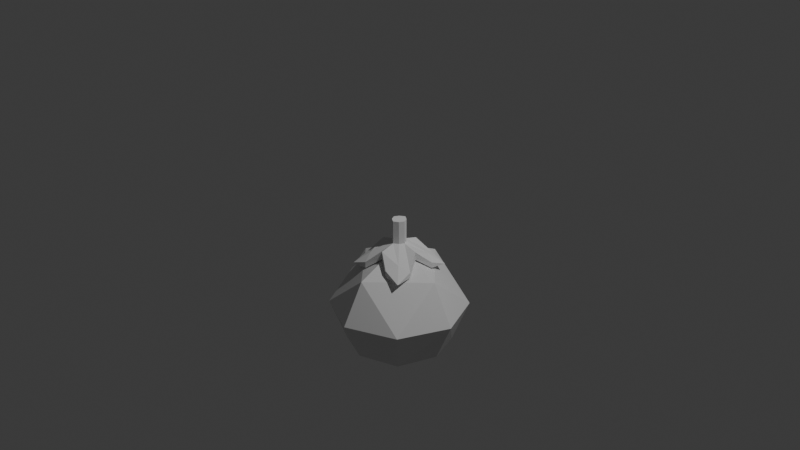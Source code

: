 # Source: bell_flower.blend  (saved by Blender 5.2.44; exported with 4.5.12 LTS)
import bpy
from mathutils import Matrix  # noqa: F401  (used for matrix-valued properties, if any)

bpy.ops.wm.read_factory_settings(use_empty=True)
scene = bpy.context.scene
scene.name = 'Scene'

# ---- collections
col_collection = bpy.data.collections.new('Collection'); scene.collection.children.link(col_collection)

# ---- materials (node trees are filled in below, after node groups)
mat_material = bpy.data.materials.new('Material')
mat_material.alpha_threshold = 0.0
mat_material.use_backface_culling_lightprobe_volume = False
mat_material.roughness = 0.5
mat_material.line_color = (0.0, 0.0, 0.0, 1.0)

# ---- material node trees
mat_material.use_nodes = True; mat_material.node_tree.nodes.clear()
_N = mat_material.node_tree.nodes; _L = mat_material.node_tree.links
n0 = _N.new('ShaderNodeOutputMaterial'); n0.name = 'Material Output'; n0.location = (200, 100)
n1 = _N.new('ShaderNodeBsdfPrincipled'); n1.name = 'Principled BSDF'; n1.location = (-200, 100)
n1.inputs[10].default_value = 0.005
_L.new(n1.outputs[0], n0.inputs[0])
n0.is_active_output = True

# ---- world
world_world = bpy.data.worlds.new('World'); scene.world = world_world
world_world.use_nodes = True; world_world.node_tree.nodes.clear()
_N = world_world.node_tree.nodes; _L = world_world.node_tree.links
n0 = _N.new('ShaderNodeOutputWorld'); n0.name = 'World Output'; n0.location = (200, 100)
n1 = _N.new('ShaderNodeBackground'); n1.name = 'Background'; n1.location = (-200, 100)
n1.inputs[0].default_value = (0.05088, 0.05088, 0.05088, 1.0)
_L.new(n1.outputs[0], n0.inputs[0])
n0.is_active_output = True
world_world.color = (0.05088, 0.05088, 0.05088)
world_world.sun_shadow_jitter_overblur = 0.0

# ---- cameras
cam_camera = bpy.data.cameras.new('Camera')
cam_camera.clip_end = 100.0
cam_camera.ortho_scale = 7.314

# ---- lights
light_light = bpy.data.lights.new('Light', 'POINT')
light_light.energy = 1000.0
light_light.shadow_soft_size = 0.1

# ---- meshes
me_cube = bpy.data.meshes.new('Cube')
me_cube.from_pydata([(0.5229, 0.5229, -0.9748), (0.4475, 0.4475, -1.096), (0.5229, -0.5229, -0.9748), (0.4475, -0.4475, -1.096), (-0.5229, 0.5229, -0.9748), (-0.4475, 0.4475, -1.096), (-0.5229, -0.5229, -0.9748), (-0.4475, -0.4475, -1.096), (-0.3959, 0.3959, -1.414), (-0.3959, -0.3959, -1.414), (0.3959, 0.3959, -1.414), (0.3959, -0.3959, -1.414), (-0.377, 0.388, -1.388), (-0.377, -0.3659, -1.388), (0.377, 0.388, -1.388), (0.377, -0.3659, -1.388), (-0.5605, -1.862e-09, -1.393), (0.5194, -1.862e-09, -0.5348), (-0.5194, -1.862e-09, -0.5348), (0.5605, -1.862e-09, -1.393), (-0.4429, 0.01105, -1.388), (0.4429, 0.01105, -1.388), (-0.4712, -1.862e-09, -0.688), (0.4712, -1.862e-09, -0.688), (2.111e-10, 0.5643, -1.393), (2.111e-10, -0.5228, -0.5348), (2.111e-10, -0.5643, -1.393), (2.111e-10, 0.5228, -0.5348), (2.111e-10, 0.4569, -1.388), (2.111e-10, -0.5231, -1.388), (2.111e-10, 0.4743, -0.688), (2.111e-10, -0.4743, -0.688), (2.111e-10, -1.863e-09, -0.688), (2.111e-10, -1.863e-09, -0.2879), (-0.1656, -1.891e-09, -1.657), (-0.117, -0.117, -1.664), (2.278e-09, 0.1667, -1.657), (-0.117, 0.117, -1.664), (2.278e-09, -0.1667, -1.657), (0.117, -0.117, -1.664), (0.1656, -1.891e-09, -1.657), (0.117, 0.117, -1.664), (-0.1383, -1.894e-09, -1.657), (-0.1025, -0.1025, -1.657), (2.274e-09, 0.1392, -1.657), (-0.1025, 0.1025, -1.657), (2.274e-09, -0.1392, -1.657), (0.1025, -0.1025, -1.657), (0.1383, -1.894e-09, -1.657), (0.1025, 0.1025, -1.657), (0.7586, -1.862e-09, -0.9638), (2.111e-10, -0.7636, -0.9638), (-0.7586, -1.862e-09, -0.9638), (2.111e-10, 0.7636, -0.9638), (0.3631, -1.876e-09, -1.525), (1.244e-09, 0.3655, -1.525), (-0.198, -0.2813, -1.536), (0.198, 0.2813, -1.536), (-0.2459, -0.2459, -1.549), (-0.2663, -0.173, -1.551), (1.244e-09, -0.3655, -1.525), (0.2808, 0.198, -1.536), (-0.2702, 0.1798, -1.547), (0.2565, -0.2565, -1.539), (0.198, -0.2813, -1.536), (-0.2565, 0.2565, -1.539), (-0.198, 0.2813, -1.536), (0.2565, 0.2565, -1.539), (-0.3311, -1.879e-09, -1.547), (0.2808, -0.198, -1.536), (-0.05127, 0.2797, -1.523), (0.2398, 0.2453, -1.523), (0.2398, -0.2342, -1.523), (1.242e-09, 0.298, -1.523), (-0.2727, -0.04575, -1.523), (1.242e-09, -0.3312, -1.523), (-0.2727, 0.0568, -1.523), (0.2906, 0.005523, -1.523), (-0.2906, 0.005523, -1.523), (0.2727, 0.0568, -1.523), (-0.2398, -0.2342, -1.523), (-0.2398, 0.2453, -1.523), (0.05127, -0.3128, -1.523), (0.05127, 0.2797, -1.523), (-0.05461, -0.2992, -1.532), (0.2727, -0.04575, -1.523)], [], [(18, 25, 33), (51, 6, 9), (52, 4, 8), (23, 31, 32), (50, 2, 11), (53, 0, 10), (29, 82, 75), (8, 62, 68, 16), (28, 70, 73), (20, 74, 78), (7, 20, 22), (5, 28, 30), (3, 29, 31), (1, 21, 23), (3, 21, 15), (5, 20, 12), (29, 84, 80, 13), (10, 61, 67), (0, 17, 50), (30, 23, 32), (6, 18, 52), (27, 18, 33), (27, 17, 0), (30, 22, 5), (7, 29, 13), (1, 28, 14), (28, 83, 71, 14), (21, 85, 72, 15), (4, 27, 53), (22, 31, 7), (2, 25, 51), (17, 25, 2), (18, 6, 25), (27, 4, 18), (27, 33, 17), (17, 33, 25), (43, 34, 42), (45, 36, 44), (47, 38, 46), (49, 40, 48), (47, 40, 39), (45, 34, 37), (43, 38, 35), (49, 36, 41), (10, 57, 55, 24), (9, 59, 58), (21, 79, 77), (11, 64, 63), (8, 66, 65), (11, 69, 54, 19), (9, 56, 60, 26), (20, 76, 81, 12), (9, 26, 51), (51, 25, 6), (8, 16, 52), (52, 18, 4), (23, 3, 31), (11, 19, 50), (50, 17, 2), (10, 24, 53), (53, 27, 0), (29, 15, 72, 82), (8, 65, 62), (28, 12, 81, 70), (20, 13, 80, 74), (7, 13, 20), (5, 12, 28), (3, 15, 29), (1, 14, 21), (3, 23, 21), (5, 22, 20), (29, 75, 84), (10, 19, 54, 61), (19, 10, 50), (10, 0, 50), (30, 1, 23), (16, 9, 52), (9, 6, 52), (30, 32, 22), (7, 31, 29), (1, 30, 28), (28, 73, 83), (21, 77, 85), (24, 8, 53), (8, 4, 53), (22, 32, 31), (26, 11, 51), (11, 2, 51), (43, 35, 34), (45, 37, 36), (47, 39, 38), (49, 41, 40), (47, 48, 40), (45, 42, 34), (43, 46, 38), (49, 44, 36), (10, 67, 57), (9, 16, 68, 59), (21, 14, 71, 79), (11, 26, 60, 64), (8, 24, 55, 66), (11, 63, 69), (9, 58, 56), (20, 78, 76), (69, 63, 39, 40), (63, 64, 38, 39), (56, 58, 35, 38), (55, 57, 36), (65, 66, 36, 37), (54, 69, 40), (60, 56, 38), (57, 67, 41, 36), (59, 68, 34), (68, 62, 34), (62, 65, 37, 34), (64, 60, 38), (67, 61, 40, 41), (61, 54, 40), (58, 59, 34, 35), (66, 55, 36), (78, 74, 43, 42), (74, 80, 43), (77, 79, 49, 48), (79, 71, 49), (84, 75, 46, 43), (76, 78, 42, 45), (85, 77, 48, 47), (71, 83, 49), (81, 76, 45), (82, 72, 47), (75, 82, 47, 46), (70, 81, 45), (80, 84, 43), (83, 73, 44, 49), (73, 70, 45, 44), (72, 85, 47)])
_uv = me_cube.uv_layers.new(name='UVMap')
_uv.uv.foreach_set('vector', [0.875, 0.625, 0.75, 0.75, 0.75, 0.625, 0.5, 0.875, 0.625, 1.0, 0.375, 1.0, 0.5, 0.125, 0.625, 0.25, 0.375, 0.25, 0.3236, 0.625, 0.25, 0.6986, 0.25, 0.625, 0.5, 0.625, 0.625, 0.75, 0.375, 0.75, 0.5, 0.375, 0.625, 0.5, 0.375, 0.5, 0.25, 0.7159, 0.2955, 0.7159, 0.25, 0.7159, 0.375, 0.25, 0.375, 0.1817, 0.375, 0.125, 0.375, 0.125, 0.25, 0.5341, 0.2045, 0.5341, 0.25, 0.5341, 0.1591, 0.625, 0.1591, 0.6705, 0.1591, 0.625, 0.1764, 0.6986, 0.1591, 0.625, 0.1764, 0.625, 0.1764, 0.5514, 0.25, 0.5341, 0.25, 0.5514, 0.3236, 0.6986, 0.25, 0.7159, 0.25, 0.6986, 0.3236, 0.5514, 0.3409, 0.625, 0.3236, 0.625, 0.3236, 0.6986, 0.3409, 0.625, 0.3409, 0.7159, 0.1764, 0.5514, 0.1591, 0.625, 0.1591, 0.5341, 0.25, 0.7159, 0.2016, 0.7159, 0.1591, 0.7159, 0.1591, 0.7159, 0.375, 0.5, 0.375, 0.5625, 0.375, 0.5, 0.625, 0.5, 0.625, 0.625, 0.5, 0.625, 0.25, 0.5514, 0.3236, 0.625, 0.25, 0.625, 0.625, 0.0, 0.625, 0.125, 0.5, 0.125, 0.75, 0.5, 0.875, 0.625, 0.75, 0.625, 0.75, 0.5, 0.625, 0.625, 0.625, 0.5, 0.25, 0.5514, 0.1764, 0.625, 0.1764, 0.5514, 0.1764, 0.6986, 0.25, 0.7159, 0.1591, 0.7159, 0.3236, 0.5514, 0.25, 0.5341, 0.3409, 0.5341, 0.25, 0.5341, 0.2955, 0.5341, 0.3409, 0.5341, 0.3409, 0.5341, 0.3409, 0.625, 0.3409, 0.6705, 0.3409, 0.7159, 0.3409, 0.7159, 0.625, 0.25, 0.625, 0.375, 0.5, 0.375, 0.1764, 0.625, 0.25, 0.6986, 0.1764, 0.6986, 0.625, 0.75, 0.625, 0.875, 0.5, 0.875, 0.625, 0.625, 0.75, 0.75, 0.625, 0.75, 0.875, 0.625, 0.875, 0.75, 0.75, 0.75, 0.75, 0.5, 0.875, 0.5, 0.875, 0.625, 0.75, 0.5, 0.75, 0.625, 0.625, 0.625, 0.625, 0.625, 0.75, 0.625, 0.75, 0.75, 0.1591, 0.7159, 0.125, 0.625, 0.1591, 0.625, 0.1591, 0.5341, 0.25, 0.5, 0.25, 0.5341, 0.3409, 0.7159, 0.25, 0.75, 0.25, 0.7159, 0.3409, 0.5341, 0.375, 0.625, 0.3409, 0.625, 0.3409, 0.7159, 0.375, 0.625, 0.375, 0.75, 0.1591, 0.5341, 0.125, 0.625, 0.125, 0.5, 0.1591, 0.7159, 0.25, 0.75, 0.125, 0.75, 0.3409, 0.5341, 0.25, 0.5, 0.375, 0.5, 0.375, 0.5, 0.375, 0.4375, 0.375, 0.375, 0.375, 0.375, 0.375, 0.0, 0.375, 0.07038, 0.375, 0.0, 0.3409, 0.625, 0.3409, 0.5795, 0.3409, 0.625, 0.375, 0.75, 0.375, 0.8125, 0.375, 0.75, 0.375, 0.25, 0.375, 0.3125, 0.375, 0.25, 0.375, 0.75, 0.375, 0.6875, 0.375, 0.625, 0.375, 0.625, 0.375, 1.0, 0.375, 0.9375, 0.375, 0.875, 0.375, 0.875, 0.1591, 0.625, 0.1591, 0.5795, 0.1591, 0.5341, 0.1591, 0.5341, 0.375, 1.0, 0.375, 0.875, 0.5, 0.875, 0.5, 0.875, 0.625, 0.875, 0.625, 1.0, 0.375, 0.25, 0.375, 0.125, 0.5, 0.125, 0.5, 0.125, 0.625, 0.125, 0.625, 0.25, 0.3236, 0.625, 0.3236, 0.6986, 0.25, 0.6986, 0.375, 0.75, 0.375, 0.625, 0.5, 0.625, 0.5, 0.625, 0.625, 0.625, 0.625, 0.75, 0.375, 0.5, 0.375, 0.375, 0.5, 0.375, 0.5, 0.375, 0.625, 0.375, 0.625, 0.5, 0.25, 0.7159, 0.3409, 0.7159, 0.3409, 0.7159, 0.2955, 0.7159, 0.375, 0.25, 0.375, 0.25, 0.375, 0.1817, 0.25, 0.5341, 0.1591, 0.5341, 0.1591, 0.5341, 0.2045, 0.5341, 0.1591, 0.625, 0.1591, 0.7159, 0.1591, 0.7159, 0.1591, 0.6705, 0.1764, 0.6986, 0.1591, 0.7159, 0.1591, 0.625, 0.1764, 0.5514, 0.1591, 0.5341, 0.25, 0.5341, 0.3236, 0.6986, 0.3409, 0.7159, 0.25, 0.7159, 0.3236, 0.5514, 0.3409, 0.5341, 0.3409, 0.625, 0.3236, 0.6986, 0.3236, 0.625, 0.3409, 0.625, 0.1764, 0.5514, 0.1764, 0.625, 0.1591, 0.625, 0.25, 0.7159, 0.25, 0.7159, 0.2016, 0.7159, 0.375, 0.5, 0.375, 0.625, 0.375, 0.625, 0.375, 0.5625, 0.375, 0.625, 0.375, 0.5, 0.5, 0.625, 0.375, 0.5, 0.625, 0.5, 0.5, 0.625, 0.25, 0.5514, 0.3236, 0.5514, 0.3236, 0.625, 0.375, 0.125, 0.375, 0.0, 0.5, 0.125, 0.375, 0.0, 0.625, 0.0, 0.5, 0.125, 0.25, 0.5514, 0.25, 0.625, 0.1764, 0.625, 0.1764, 0.6986, 0.25, 0.6986, 0.25, 0.7159, 0.3236, 0.5514, 0.25, 0.5514, 0.25, 0.5341, 0.25, 0.5341, 0.25, 0.5341, 0.2955, 0.5341, 0.3409, 0.625, 0.3409, 0.625, 0.3409, 0.6705, 0.375, 0.375, 0.375, 0.25, 0.5, 0.375, 0.375, 0.25, 0.625, 0.25, 0.5, 0.375, 0.1764, 0.625, 0.25, 0.625, 0.25, 0.6986, 0.375, 0.875, 0.375, 0.75, 0.5, 0.875, 0.375, 0.75, 0.625, 0.75, 0.5, 0.875, 0.1591, 0.7159, 0.125, 0.75, 0.125, 0.625, 0.1591, 0.5341, 0.125, 0.5, 0.25, 0.5, 0.3409, 0.7159, 0.375, 0.75, 0.25, 0.75, 0.3409, 0.5341, 0.375, 0.5, 0.375, 0.625, 0.3409, 0.7159, 0.3409, 0.625, 0.375, 0.625, 0.1591, 0.5341, 0.1591, 0.625, 0.125, 0.625, 0.1591, 0.7159, 0.25, 0.7159, 0.25, 0.75, 0.3409, 0.5341, 0.25, 0.5341, 0.25, 0.5, 0.375, 0.5, 0.375, 0.5, 0.375, 0.4375, 0.375, 0.0, 0.375, 0.125, 0.375, 0.125, 0.375, 0.07038, 0.3409, 0.625, 0.3409, 0.5341, 0.3409, 0.5341, 0.3409, 0.5795, 0.375, 0.75, 0.375, 0.875, 0.375, 0.875, 0.375, 0.8125, 0.375, 0.25, 0.375, 0.375, 0.375, 0.375, 0.375, 0.3125, 0.375, 0.75, 0.375, 0.75, 0.375, 0.6875, 0.375, 1.0, 0.375, 1.0, 0.375, 0.9375, 0.1591, 0.625, 0.1591, 0.625, 0.1591, 0.5795, 0.375, 0.6875, 0.375, 0.75, 0.375, 0.75, 0.375, 0.625, 0.375, 0.75, 0.375, 0.8125, 0.375, 0.875, 0.375, 0.75, 0.375, 0.9375, 0.375, 1.0, 0.375, 1.0, 0.375, 0.875, 0.375, 0.375, 0.375, 0.4375, 0.375, 0.375, 0.375, 0.25, 0.375, 0.3125, 0.375, 0.375, 0.375, 0.25, 0.375, 0.625, 0.375, 0.6875, 0.375, 0.625, 0.375, 0.875, 0.375, 0.9375, 0.375, 0.875, 0.375, 0.4375, 0.375, 0.5, 0.375, 0.5, 0.375, 0.375, 0.375, 0.07038, 0.375, 0.125, 0.375, 0.125, 0.375, 0.125, 0.375, 0.1817, 0.375, 0.125, 0.375, 0.1817, 0.375, 0.25, 0.375, 0.25, 0.375, 0.125, 0.375, 0.8125, 0.375, 0.875, 0.375, 0.875, 0.375, 0.5, 0.375, 0.5625, 0.375, 0.625, 0.375, 0.5, 0.375, 0.5625, 0.375, 0.625, 0.375, 0.625, 0.375, 0.0, 0.375, 0.07038, 0.375, 0.125, 0.375, 0.0, 0.375, 0.3125, 0.375, 0.375, 0.375, 0.375, 0.1591, 0.625, 0.1591, 0.6705, 0.1591, 0.7159, 0.1591, 0.625, 0.1591, 0.6705, 0.1591, 0.7159, 0.1591, 0.7159, 0.3409, 0.625, 0.3409, 0.5795, 0.3409, 0.5341, 0.3409, 0.625, 0.3409, 0.5795, 0.3409, 0.5341, 0.3409, 0.5341, 0.2016, 0.7159, 0.25, 0.7159, 0.25, 0.7159, 0.1591, 0.7159, 0.1591, 0.5795, 0.1591, 0.625, 0.1591, 0.625, 0.1591, 0.5341, 0.3409, 0.6705, 0.3409, 0.625, 0.3409, 0.625, 0.3409, 0.7159, 0.3409, 0.5341, 0.2955, 0.5341, 0.3409, 0.5341, 0.1591, 0.5341, 0.1591, 0.5795, 0.1591, 0.5341, 0.2955, 0.7159, 0.3409, 0.7159, 0.3409, 0.7159, 0.25, 0.7159, 0.2955, 0.7159, 0.3409, 0.7159, 0.25, 0.7159, 0.2045, 0.5341, 0.1591, 0.5341, 0.1591, 0.5341, 0.1591, 0.7159, 0.2016, 0.7159, 0.1591, 0.7159, 0.2955, 0.5341, 0.25, 0.5341, 0.25, 0.5341, 0.3409, 0.5341, 0.25, 0.5341, 0.2045, 0.5341, 0.1591, 0.5341, 0.25, 0.5341, 0.3409, 0.7159, 0.3409, 0.6705, 0.3409, 0.7159])
me_cube.materials.append(mat_material)
me_cube.use_mirror_vertex_groups = False
me_cube.update()
me_cube_001 = bpy.data.meshes.new('Cube.001')
me_cube_001.from_pydata([(-2.021e-09, -0.9764, -1.558), (-1.472e-09, -0.3504, -1.031), (-0.9764, -7.628e-09, -1.558), (-0.3263, -9.308e-09, -1.031), (0.9764, -7.628e-09, -1.558), (0.3263, -9.308e-09, -1.031), (-2.021e-09, 0.9764, -1.558), (-1.472e-09, 0.3504, -1.031), (-2.021e-09, -0.9764, -1.204), (-0.9764, -7.628e-09, -1.204), (-2.021e-09, 0.9764, -1.204), (0.9764, -7.628e-09, -1.204), (-0.2148, 0.2148, -1.031), (0.2148, -0.2148, -1.031), (1.365, -1.365, -2.084), (-1.364, 1.365, -2.084), (-0.2148, -0.2148, -1.031), (0.2148, 0.2148, -1.031), (1.365, 1.365, -2.084), (-1.364, -1.365, -2.084), (-0.2148, -0.2148, -0.007977), (-1.044e-09, -1.42e-08, -1.436), (-0.3263, -9.308e-09, -0.007977), (-0.2148, 0.2148, -0.007977), (-1.472e-09, 0.3504, -0.007977), (0.2148, 0.2148, -0.007977), (0.3263, -9.308e-09, -0.007977), (0.2148, -0.2148, -0.007977), (-1.472e-09, -0.3504, -0.007977), (-0.6113, -1.368, -1.779), (1.321, 0.6324, -1.784), (0.8477, -0.8457, -1.581), (0.8453, 0.8453, -1.583), (1.329, -0.6303, -1.785), (-0.6139, 1.318, -1.79), (-0.8323, 0.8294, -1.584), (-0.8459, -0.8433, -1.557), (-1.274, -0.5536, -1.734), (0.6324, 1.322, -1.784), (0.574, -1.308, -1.759), (-1.231, 0.5653, -1.75), (1.321, 0.6324, -2.034), (1.329, -0.6303, -2.037), (-0.6113, -1.368, -2.055), (0.6323, -0.6303, -1.95), (-1.371, -0.6087, -2.055), (-0.6113, -0.6087, -1.959), (-0.7129, 0.7128, -1.921), (0.6323, -1.327, -2.037), (-0.6139, 1.318, -2.047), (0.6324, 0.6324, -1.948), (0.6324, 1.322, -2.034), (-1.321, 0.6111, -2.047)], [], [(19, 36, 37), (15, 35, 34), (18, 32, 30), (14, 31, 39), (21, 50, 41, 4, 42, 44), (12, 3, 22, 23), (14, 39, 48), (18, 30, 41), (15, 34, 49), (19, 37, 45), (2, 9, 40, 52), (4, 11, 33, 42), (5, 17, 25, 26), (19, 46, 43), (11, 5, 13, 31, 33), (9, 3, 12, 35, 40), (2, 52, 47, 21, 46, 45), (20, 28, 27, 26, 25, 24, 23, 22), (0, 8, 29, 43), (6, 10, 38, 51), (13, 5, 26, 27), (15, 49, 47), (10, 7, 17, 32, 38), (8, 1, 16, 36, 29), (7, 12, 23, 24), (17, 7, 24, 25), (3, 16, 20, 22), (16, 1, 28, 20), (1, 13, 27, 28), (37, 36, 16, 3, 9), (33, 31, 14), (34, 35, 12, 7, 10), (40, 35, 15), (30, 32, 17, 5, 11), (39, 31, 13, 1, 8), (38, 32, 18), (29, 36, 19), (45, 37, 9, 2), (52, 40, 15), (45, 46, 19), (47, 52, 15), (47, 49, 6, 51, 50, 21), (50, 51, 18), (49, 34, 10, 6), (43, 46, 21, 44, 48, 0), (48, 44, 14), (44, 42, 14), (41, 50, 18), (51, 38, 18), (41, 30, 11, 4), (42, 33, 14), (48, 39, 8, 0), (43, 29, 19)])
_uv = me_cube_001.uv_layers.new(name='UVMap')
_uv.uv.foreach_set('vector', [0.4375, 0.125, 0.5312, 0.125, 0.4766, 0.2031, 0.4375, 0.375, 0.5312, 0.375, 0.4688, 0.4375, 0.4375, 0.625, 0.5312, 0.625, 0.4688, 0.6875, 0.4375, 0.875, 0.5312, 0.875, 0.4705, 0.941, 0.25, 0.625, 0.3438, 0.625, 0.4062, 0.6875, 0.375, 0.75, 0.3125, 0.75, 0.25, 0.6875, 0.625, 0.375, 0.625, 0.25, 0.625, 0.25, 0.625, 0.375, 0.4375, 0.875, 0.4705, 0.941, 0.4062, 0.9375, 0.4375, 0.625, 0.4688, 0.6875, 0.4062, 0.6875, 0.4375, 0.375, 0.4688, 0.4375, 0.4062, 0.4375, 0.4375, 0.125, 0.4766, 0.2031, 0.4062, 0.1875, 0.375, 0.25, 0.5, 0.25, 0.4766, 0.2969, 0.4062, 0.3125, 0.375, 0.75, 0.5, 0.75, 0.4688, 0.8125, 0.4062, 0.8125, 0.625, 0.75, 0.625, 0.625, 0.625, 0.625, 0.625, 0.75, 0.125, 0.625, 0.1875, 0.625, 0.125, 0.6875, 0.5, 0.75, 0.625, 0.75, 0.625, 0.875, 0.5312, 0.875, 0.4688, 0.8125, 0.5, 0.25, 0.625, 0.25, 0.625, 0.375, 0.5312, 0.375, 0.4766, 0.2969, 0.125, 0.5, 0.1875, 0.5, 0.25, 0.5625, 0.25, 0.625, 0.1875, 0.625, 0.125, 0.5625, 0.875, 0.625, 0.875, 0.75, 0.75, 0.75, 0.625, 0.75, 0.625, 0.625, 0.625, 0.5, 0.75, 0.5, 0.875, 0.5, 0.375, 0.0, 0.5, 0.0, 0.4688, 0.0625, 0.4062, 0.0625, 0.375, 0.5, 0.5, 0.5, 0.4688, 0.5625, 0.4062, 0.5625, 0.625, 0.875, 0.625, 0.75, 0.625, 0.75, 0.625, 0.875, 0.25, 0.5, 0.3125, 0.5, 0.25, 0.5625, 0.5, 0.5, 0.625, 0.5, 0.625, 0.625, 0.5312, 0.625, 0.4688, 0.5625, 0.5, 0.0, 0.625, 0.0, 0.625, 0.125, 0.5312, 0.125, 0.4688, 0.0625, 0.625, 0.5, 0.625, 0.375, 0.625, 0.375, 0.625, 0.5, 0.625, 0.625, 0.625, 0.5, 0.625, 0.5, 0.625, 0.625, 0.625, 0.25, 0.625, 0.125, 0.625, 0.125, 0.625, 0.25, 0.625, 0.125, 0.625, 0.0, 0.625, 0.0, 0.625, 0.125, 0.625, 1.0, 0.625, 0.875, 0.625, 0.875, 0.625, 1.0, 0.4766, 0.2031, 0.5312, 0.125, 0.625, 0.125, 0.625, 0.25, 0.5, 0.25, 0.4688, 0.8125, 0.5312, 0.875, 0.4375, 0.875, 0.4688, 0.4375, 0.5312, 0.375, 0.625, 0.375, 0.625, 0.5, 0.5, 0.5, 0.4766, 0.2969, 0.5312, 0.375, 0.4375, 0.375, 0.4688, 0.6875, 0.5312, 0.625, 0.625, 0.625, 0.625, 0.75, 0.5, 0.75, 0.4705, 0.941, 0.5312, 0.875, 0.625, 0.875, 0.625, 1.0, 0.5, 1.0, 0.4688, 0.5625, 0.5312, 0.625, 0.4375, 0.625, 0.4688, 0.0625, 0.5312, 0.125, 0.4375, 0.125, 0.4062, 0.1875, 0.4766, 0.2031, 0.5, 0.25, 0.375, 0.25, 0.4062, 0.3125, 0.4766, 0.2969, 0.4375, 0.375, 0.125, 0.5625, 0.1875, 0.625, 0.125, 0.625, 0.25, 0.5625, 0.1875, 0.5, 0.25, 0.5, 0.25, 0.5625, 0.3125, 0.5, 0.375, 0.5, 0.4062, 0.5625, 0.3438, 0.625, 0.25, 0.625, 0.3438, 0.625, 0.4062, 0.5625, 0.4375, 0.625, 0.4062, 0.4375, 0.4688, 0.4375, 0.5, 0.5, 0.375, 0.5, 0.125, 0.6875, 0.1875, 0.625, 0.25, 0.625, 0.25, 0.6875, 0.1875, 0.75, 0.125, 0.75, 0.1875, 0.75, 0.25, 0.6875, 0.25, 0.75, 0.25, 0.6875, 0.3125, 0.75, 0.25, 0.75, 0.4062, 0.6875, 0.3438, 0.625, 0.4375, 0.625, 0.4062, 0.5625, 0.4688, 0.5625, 0.4375, 0.625, 0.4062, 0.6875, 0.4688, 0.6875, 0.5, 0.75, 0.375, 0.75, 0.4062, 0.8125, 0.4688, 0.8125, 0.4375, 0.875, 0.4062, 0.9375, 0.4705, 0.941, 0.5, 1.0, 0.375, 1.0, 0.4062, 0.0625, 0.4688, 0.0625, 0.4375, 0.125])
me_cube_001.update()
me_icosphere = bpy.data.meshes.new('Icosphere')
me_icosphere.from_pydata([(-1.144e-09, -4.318e-09, -3.106), (0.7236, -0.5257, -2.553), (-0.2764, -0.8506, -2.553), (-0.8944, -4.318e-09, -2.553), (-0.2764, 0.8506, -2.553), (0.7236, 0.5257, -2.553), (0.2764, -0.8506, -1.658), (-0.7236, -0.5257, -1.658), (-0.7236, 0.5257, -1.658), (0.2764, 0.8506, -1.658), (0.8944, -4.318e-09, -1.658), (-1.144e-09, -4.318e-09, -1.106), (-0.1625, -0.5, -2.956), (0.4253, -0.309, -2.956), (0.2629, -0.809, -2.631), (0.8506, -4.318e-09, -2.631), (0.4253, 0.309, -2.956), (-0.5257, -4.318e-09, -2.956), (-0.6882, -0.5, -2.631), (-0.1625, 0.5, -2.956), (-0.6882, 0.5, -2.631), (0.2629, 0.809, -2.631), (0.9511, -0.309, -2.106), (0.9511, 0.309, -2.106), (-1.144e-09, -1.0, -2.106), (0.5878, -0.809, -2.106), (-0.9511, -0.309, -2.106), (-0.5878, -0.809, -2.106), (-0.5878, 0.809, -2.106), (-0.9511, 0.309, -2.106), (0.5878, 0.809, -2.106), (-1.144e-09, 1.0, -2.106), (0.6882, -0.5, -1.58), (-0.2629, -0.809, -1.58), (-0.8506, -4.318e-09, -1.58), (-0.2629, 0.809, -1.58), (0.6882, 0.5, -1.58), (0.1625, -0.5, -1.255), (0.5257, -4.318e-09, -1.255), (-0.4253, -0.309, -1.255), (-0.4253, 0.309, -1.255), (0.1625, 0.5, -1.255)], [], [(0, 13, 12), (1, 13, 15), (0, 12, 17), (0, 17, 19), (0, 19, 16), (1, 15, 22), (2, 14, 24), (3, 18, 26), (4, 20, 28), (5, 21, 30), (1, 22, 25), (2, 24, 27), (3, 26, 29), (4, 28, 31), (5, 30, 23), (6, 32, 37), (7, 33, 39), (8, 34, 40), (9, 35, 41), (10, 36, 38), (38, 41, 11), (38, 36, 41), (36, 9, 41), (41, 40, 11), (41, 35, 40), (35, 8, 40), (40, 39, 11), (40, 34, 39), (34, 7, 39), (39, 37, 11), (39, 33, 37), (33, 6, 37), (37, 38, 11), (37, 32, 38), (32, 10, 38), (23, 36, 10), (23, 30, 36), (30, 9, 36), (31, 35, 9), (31, 28, 35), (28, 8, 35), (29, 34, 8), (29, 26, 34), (26, 7, 34), (27, 33, 7), (27, 24, 33), (24, 6, 33), (25, 32, 6), (25, 22, 32), (22, 10, 32), (30, 31, 9), (30, 21, 31), (21, 4, 31), (28, 29, 8), (28, 20, 29), (20, 3, 29), (26, 27, 7), (26, 18, 27), (18, 2, 27), (24, 25, 6), (24, 14, 25), (14, 1, 25), (22, 23, 10), (22, 15, 23), (15, 5, 23), (16, 21, 5), (16, 19, 21), (19, 4, 21), (19, 20, 4), (19, 17, 20), (17, 3, 20), (17, 18, 3), (17, 12, 18), (12, 2, 18), (15, 16, 5), (15, 13, 16), (13, 0, 16), (12, 14, 2), (12, 13, 14), (13, 1, 14)])
_uv = me_icosphere.uv_layers.new(name='UVMap')
_uv.uv.foreach_set('vector', [0.1818, 0.0, 0.2273, 0.07873, 0.1364, 0.07873, 0.2727, 0.1575, 0.3182, 0.07873, 0.3636, 0.1575, 0.9091, 0.0, 0.9545, 0.07873, 0.8636, 0.07873, 0.7273, 0.0, 0.7727, 0.07873, 0.6818, 0.07873, 0.5455, 0.0, 0.5909, 0.07873, 0.5, 0.07873, 0.2727, 0.1575, 0.3636, 0.1575, 0.3182, 0.2362, 0.09091, 0.1575, 0.1818, 0.1575, 0.1364, 0.2362, 0.8182, 0.1575, 0.9091, 0.1575, 0.8636, 0.2362, 0.6364, 0.1575, 0.7273, 0.1575, 0.6818, 0.2362, 0.4545, 0.1575, 0.5455, 0.1575, 0.5, 0.2362, 0.2727, 0.1575, 0.3182, 0.2362, 0.2273, 0.2362, 0.09091, 0.1575, 0.1364, 0.2362, 0.04546, 0.2362, 0.8182, 0.1575, 0.8636, 0.2362, 0.7727, 0.2362, 0.6364, 0.1575, 0.6818, 0.2362, 0.5909, 0.2362, 0.4545, 0.1575, 0.5, 0.2362, 0.4091, 0.2362, 0.1818, 0.3149, 0.2727, 0.3149, 0.2273, 0.3937, 0.0, 0.3149, 0.09091, 0.3149, 0.04546, 0.3937, 0.7273, 0.3149, 0.8182, 0.3149, 0.7727, 0.3937, 0.5455, 0.3149, 0.6364, 0.3149, 0.5909, 0.3937, 0.3636, 0.3149, 0.4545, 0.3149, 0.4091, 0.3937, 0.4091, 0.3937, 0.5, 0.3937, 0.4545, 0.4724, 0.4091, 0.3937, 0.4545, 0.3149, 0.5, 0.3937, 0.4545, 0.3149, 0.5455, 0.3149, 0.5, 0.3937, 0.5909, 0.3937, 0.6818, 0.3937, 0.6364, 0.4724, 0.5909, 0.3937, 0.6364, 0.3149, 0.6818, 0.3937, 0.6364, 0.3149, 0.7273, 0.3149, 0.6818, 0.3937, 0.7727, 0.3937, 0.8636, 0.3937, 0.8182, 0.4724, 0.7727, 0.3937, 0.8182, 0.3149, 0.8636, 0.3937, 0.8182, 0.3149, 0.9091, 0.3149, 0.8636, 0.3937, 0.04546, 0.3937, 0.1364, 0.3937, 0.09091, 0.4724, 0.04546, 0.3937, 0.09091, 0.3149, 0.1364, 0.3937, 0.09091, 0.3149, 0.1818, 0.3149, 0.1364, 0.3937, 0.2273, 0.3937, 0.3182, 0.3937, 0.2727, 0.4724, 0.2273, 0.3937, 0.2727, 0.3149, 0.3182, 0.3937, 0.2727, 0.3149, 0.3636, 0.3149, 0.3182, 0.3937, 0.4091, 0.2362, 0.4545, 0.3149, 0.3636, 0.3149, 0.4091, 0.2362, 0.5, 0.2362, 0.4545, 0.3149, 0.5, 0.2362, 0.5455, 0.3149, 0.4545, 0.3149, 0.5909, 0.2362, 0.6364, 0.3149, 0.5455, 0.3149, 0.5909, 0.2362, 0.6818, 0.2362, 0.6364, 0.3149, 0.6818, 0.2362, 0.7273, 0.3149, 0.6364, 0.3149, 0.7727, 0.2362, 0.8182, 0.3149, 0.7273, 0.3149, 0.7727, 0.2362, 0.8636, 0.2362, 0.8182, 0.3149, 0.8636, 0.2362, 0.9091, 0.3149, 0.8182, 0.3149, 0.04546, 0.2362, 0.09091, 0.3149, 0.0, 0.3149, 0.04546, 0.2362, 0.1364, 0.2362, 0.09091, 0.3149, 0.1364, 0.2362, 0.1818, 0.3149, 0.09091, 0.3149, 0.2273, 0.2362, 0.2727, 0.3149, 0.1818, 0.3149, 0.2273, 0.2362, 0.3182, 0.2362, 0.2727, 0.3149, 0.3182, 0.2362, 0.3636, 0.3149, 0.2727, 0.3149, 0.5, 0.2362, 0.5909, 0.2362, 0.5455, 0.3149, 0.5, 0.2362, 0.5455, 0.1575, 0.5909, 0.2362, 0.5455, 0.1575, 0.6364, 0.1575, 0.5909, 0.2362, 0.6818, 0.2362, 0.7727, 0.2362, 0.7273, 0.3149, 0.6818, 0.2362, 0.7273, 0.1575, 0.7727, 0.2362, 0.7273, 0.1575, 0.8182, 0.1575, 0.7727, 0.2362, 0.8636, 0.2362, 0.9545, 0.2362, 0.9091, 0.3149, 0.8636, 0.2362, 0.9091, 0.1575, 0.9545, 0.2362, 0.9091, 0.1575, 1.0, 0.1575, 0.9545, 0.2362, 0.1364, 0.2362, 0.2273, 0.2362, 0.1818, 0.3149, 0.1364, 0.2362, 0.1818, 0.1575, 0.2273, 0.2362, 0.1818, 0.1575, 0.2727, 0.1575, 0.2273, 0.2362, 0.3182, 0.2362, 0.4091, 0.2362, 0.3636, 0.3149, 0.3182, 0.2362, 0.3636, 0.1575, 0.4091, 0.2362, 0.3636, 0.1575, 0.4545, 0.1575, 0.4091, 0.2362, 0.5, 0.07873, 0.5455, 0.1575, 0.4545, 0.1575, 0.5, 0.07873, 0.5909, 0.07873, 0.5455, 0.1575, 0.5909, 0.07873, 0.6364, 0.1575, 0.5455, 0.1575, 0.6818, 0.07873, 0.7273, 0.1575, 0.6364, 0.1575, 0.6818, 0.07873, 0.7727, 0.07873, 0.7273, 0.1575, 0.7727, 0.07873, 0.8182, 0.1575, 0.7273, 0.1575, 0.8636, 0.07873, 0.9091, 0.1575, 0.8182, 0.1575, 0.8636, 0.07873, 0.9545, 0.07873, 0.9091, 0.1575, 0.9545, 0.07873, 1.0, 0.1575, 0.9091, 0.1575, 0.3636, 0.1575, 0.4091, 0.07873, 0.4545, 0.1575, 0.3636, 0.1575, 0.3182, 0.07873, 0.4091, 0.07873, 0.3182, 0.07873, 0.3636, 0.0, 0.4091, 0.07873, 0.1364, 0.07873, 0.1818, 0.1575, 0.09091, 0.1575, 0.1364, 0.07873, 0.2273, 0.07873, 0.1818, 0.1575, 0.2273, 0.07873, 0.2727, 0.1575, 0.1818, 0.1575])
me_icosphere.update()

# ---- objects
ob_flower = bpy.data.objects.new('Flower', me_cube)
ob_light = bpy.data.objects.new('Light', light_light)
ob_camera = bpy.data.objects.new('Camera', cam_camera)
ob_leaves = bpy.data.objects.new('Leaves', me_cube_001)
ob_fruit = bpy.data.objects.new('Fruit', me_icosphere)

# ---- transforms, parenting, visibility, modifiers, constraints
ob_flower.location = (0.0, 0.0, 0.0)
ob_flower.lock_rotations_4d = False
ob_flower.empty_display_type = 'ARROWS'
ob_flower.lineart.crease_threshold = 0.0
ob_light.location = (4.076, 1.005, 5.904)
ob_light.rotation_euler = (0.6503, 0.05522, 1.866)
ob_light.lock_rotations_4d = False
ob_light.empty_display_type = 'ARROWS'
ob_light.color = (0.0, 0.0, 0.0, 0.0)
ob_light.lineart.crease_threshold = 0.0
ob_camera.location = (7.359, -6.926, 4.958)
ob_camera.rotation_euler = (1.109, 0.0, 0.8149)
ob_camera.lock_rotations_4d = False
ob_camera.empty_display_type = 'ARROWS'
ob_camera.color = (0.0, 0.0, 0.0, 0.0)
ob_camera.display_type = 'WIRE'
ob_camera.lineart.crease_threshold = 0.0
ob_leaves.location = (0.0, 0.0, 0.0)
ob_leaves.scale = (0.2442, 0.2442, 0.2442)
ob_fruit.location = (0.0, 0.0, 0.0)
ob_fruit.scale = (0.4314, 0.4314, 0.4314)

# ---- collection membership
col_collection.objects.link(ob_flower)
col_collection.objects.link(ob_light)
col_collection.objects.link(ob_camera)
col_collection.objects.link(ob_leaves)
col_collection.objects.link(ob_fruit)

# ---- scene / render settings (as saved in the file)
scene.camera = ob_camera
scene.frame_start = 1; scene.frame_end = 250; scene.frame_set(1)
scene.render.engine = 'BLENDER_EEVEE_NEXT'
scene.render.bake_bias = 0.0
scene.render.bake_samples = 0
scene.render.compositor_device = 'GPU'
scene.eevee.use_volume_custom_range = False
scene.eevee.fast_gi_thickness_near = 0.1
scene.eevee.fast_gi_thickness_far = 0.0
scene.eevee.ray_tracing_options.screen_trace_thickness = 0.1
bpy.context.view_layer.update()
